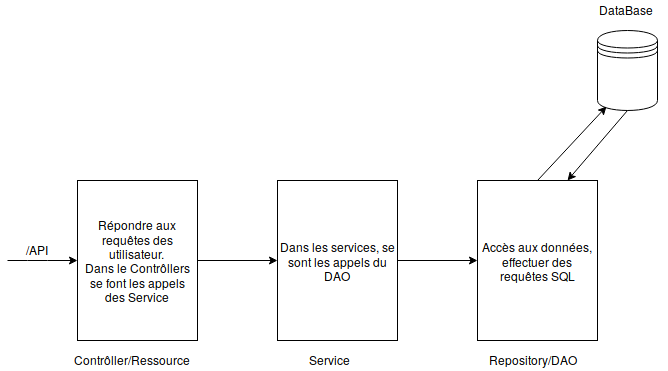

The diagram above was exported from draw.io. Its source (the exported page's mxGraphModel, read from the mxfile embedded in the PNG):
<mxGraphModel dx="1087" dy="725" grid="1" gridSize="10" guides="1" tooltips="1" connect="1" arrows="1" fold="1" page="1" pageScale="1" pageWidth="827" pageHeight="1169" math="0" shadow="0">
  <root>
    <mxCell id="0" />
    <mxCell id="1" parent="0" />
    <mxCell id="tJSCmQrknZLkw18jZoYU-1" value="" style="shape=datastore;whiteSpace=wrap;html=1;" parent="1" vertex="1">
      <mxGeometry x="680" y="170" width="60" height="80" as="geometry" />
    </mxCell>
    <mxCell id="tJSCmQrknZLkw18jZoYU-2" value="Accès aux données, effectuer des requêtes SQL" style="rounded=0;whiteSpace=wrap;html=1;" parent="1" vertex="1">
      <mxGeometry x="560" y="320" width="120" height="160" as="geometry" />
    </mxCell>
    <mxCell id="tJSCmQrknZLkw18jZoYU-3" value="" style="endArrow=classic;html=1;exitX=0.5;exitY=0;exitDx=0;exitDy=0;entryX=0.15;entryY=0.95;entryDx=0;entryDy=0;entryPerimeter=0;" parent="1" source="tJSCmQrknZLkw18jZoYU-2" target="tJSCmQrknZLkw18jZoYU-1" edge="1">
      <mxGeometry width="50" height="50" relative="1" as="geometry">
        <mxPoint x="600" y="300" as="sourcePoint" />
        <mxPoint x="650" y="250" as="targetPoint" />
        <Array as="points" />
      </mxGeometry>
    </mxCell>
    <mxCell id="tJSCmQrknZLkw18jZoYU-4" value="" style="endArrow=classic;html=1;exitX=0.5;exitY=1;exitDx=0;exitDy=0;entryX=0.75;entryY=0;entryDx=0;entryDy=0;" parent="1" source="tJSCmQrknZLkw18jZoYU-1" target="tJSCmQrknZLkw18jZoYU-2" edge="1">
      <mxGeometry width="50" height="50" relative="1" as="geometry">
        <mxPoint x="750" y="160" as="sourcePoint" />
        <mxPoint x="750" y="320" as="targetPoint" />
      </mxGeometry>
    </mxCell>
    <mxCell id="tJSCmQrknZLkw18jZoYU-6" value="Dans les services, se sont les appels du DAO" style="rounded=0;whiteSpace=wrap;html=1;" parent="1" vertex="1">
      <mxGeometry x="360" y="320" width="120" height="160" as="geometry" />
    </mxCell>
    <mxCell id="tJSCmQrknZLkw18jZoYU-7" value="&lt;div&gt;Répondre aux requêtes des utilisateur. &lt;br&gt;&lt;/div&gt;&lt;div&gt;Dans le Contrôllers se font les appels des Service&lt;/div&gt;" style="rounded=0;whiteSpace=wrap;html=1;" parent="1" vertex="1">
      <mxGeometry x="160" y="320" width="120" height="160" as="geometry" />
    </mxCell>
    <mxCell id="tJSCmQrknZLkw18jZoYU-8" value="" style="endArrow=classic;html=1;exitX=1;exitY=0.5;exitDx=0;exitDy=0;entryX=0;entryY=0.5;entryDx=0;entryDy=0;" parent="1" source="tJSCmQrknZLkw18jZoYU-7" target="tJSCmQrknZLkw18jZoYU-6" edge="1">
      <mxGeometry width="50" height="50" relative="1" as="geometry">
        <mxPoint x="80" y="550" as="sourcePoint" />
        <mxPoint x="130" y="500" as="targetPoint" />
      </mxGeometry>
    </mxCell>
    <mxCell id="tJSCmQrknZLkw18jZoYU-9" value="" style="endArrow=classic;html=1;exitX=1;exitY=0.5;exitDx=0;exitDy=0;entryX=0;entryY=0.5;entryDx=0;entryDy=0;" parent="1" source="tJSCmQrknZLkw18jZoYU-6" target="tJSCmQrknZLkw18jZoYU-2" edge="1">
      <mxGeometry width="50" height="50" relative="1" as="geometry">
        <mxPoint x="580" y="399" as="sourcePoint" />
        <mxPoint x="670" y="399" as="targetPoint" />
      </mxGeometry>
    </mxCell>
    <mxCell id="tJSCmQrknZLkw18jZoYU-10" value="" style="endArrow=classic;html=1;entryX=0;entryY=0.5;entryDx=0;entryDy=0;" parent="1" target="tJSCmQrknZLkw18jZoYU-7" edge="1">
      <mxGeometry width="50" height="50" relative="1" as="geometry">
        <mxPoint x="90" y="400" as="sourcePoint" />
        <mxPoint x="250" y="500" as="targetPoint" />
        <Array as="points">
          <mxPoint x="120" y="400" />
        </Array>
      </mxGeometry>
    </mxCell>
    <mxCell id="tJSCmQrknZLkw18jZoYU-11" value="/API" style="text;html=1;resizable=0;points=[];autosize=1;align=left;verticalAlign=top;spacingTop=-4;" parent="1" vertex="1">
      <mxGeometry x="107" y="380" width="40" height="20" as="geometry" />
    </mxCell>
    <mxCell id="tJSCmQrknZLkw18jZoYU-12" value="Repository/DAO" style="text;html=1;resizable=0;points=[];autosize=1;align=left;verticalAlign=top;spacingTop=-4;" parent="1" vertex="1">
      <mxGeometry x="570" y="490" width="100" height="20" as="geometry" />
    </mxCell>
    <mxCell id="tJSCmQrknZLkw18jZoYU-13" value="Service" style="text;html=1;resizable=0;points=[];autosize=1;align=left;verticalAlign=top;spacingTop=-4;" parent="1" vertex="1">
      <mxGeometry x="390" y="490" width="60" height="20" as="geometry" />
    </mxCell>
    <mxCell id="tJSCmQrknZLkw18jZoYU-14" value="Contrôller/Ressource" style="text;html=1;resizable=0;points=[];autosize=1;align=left;verticalAlign=top;spacingTop=-4;" parent="1" vertex="1">
      <mxGeometry x="155" y="490" width="130" height="20" as="geometry" />
    </mxCell>
    <mxCell id="tJSCmQrknZLkw18jZoYU-17" value="DataBase" style="text;html=1;resizable=0;points=[];autosize=1;align=left;verticalAlign=top;spacingTop=-4;" parent="1" vertex="1">
      <mxGeometry x="680" y="140" width="70" height="20" as="geometry" />
    </mxCell>
  </root>
</mxGraphModel>